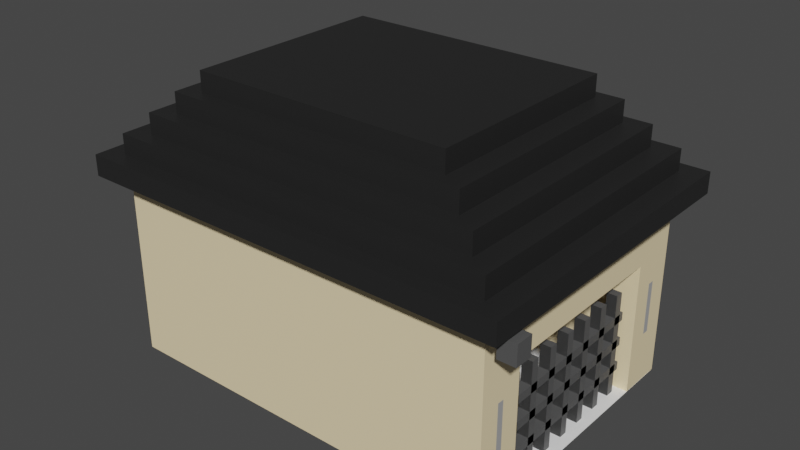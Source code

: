 # Source: TrainStop.blend  (saved by Blender 2.90.8; exported with 4.5.12 LTS)
import bpy
from mathutils import Matrix  # noqa: F401  (used for matrix-valued properties, if any)

bpy.ops.wm.read_factory_settings(use_empty=True)
scene = bpy.context.scene
scene.name = 'Scene'

# ---- collections
col_collection = bpy.data.collections.new('Collection'); scene.collection.children.link(col_collection)

# ---- materials (node trees are filled in below, after node groups)
mat_greyfence = bpy.data.materials.new('GreyFence')
mat_greyfence.use_transparent_shadow = False
mat_white = bpy.data.materials.new('White')
mat_white.use_transparent_shadow = False
mat_wallcolor = bpy.data.materials.new('WallColor')
mat_wallcolor.alpha_threshold = 0.0
mat_wallcolor.use_transparent_shadow = False
mat_wallcolor.line_color = (0.0, 0.0, 0.0, 1.0)
mat_lightgrey = bpy.data.materials.new('LightGrey')
mat_lightgrey.use_transparent_shadow = False
mat_roofblack = bpy.data.materials.new('RoofBlack')
mat_roofblack.use_transparent_shadow = False

# ---- material node trees
mat_greyfence.use_nodes = True; mat_greyfence.node_tree.nodes.clear()
_N = mat_greyfence.node_tree.nodes; _L = mat_greyfence.node_tree.links
n0 = _N.new('ShaderNodeBsdfPrincipled'); n0.name = 'Principled BSDF'; n0.location = (10, 300)
n0.distribution = 'GGX'
n0.subsurface_method = 'BURLEY'
n0.inputs[0].default_value = (0.09084, 0.09084, 0.09084, 1.0)
n0.inputs[3].default_value = 1.45
n0.inputs[27].default_value = (0.0, 0.0, 0.0, 1.0)
n0.inputs[28].default_value = 1.0
n1 = _N.new('ShaderNodeOutputMaterial'); n1.name = 'Material Output'; n1.location = (300, 300)
_L.new(n0.outputs[0], n1.inputs[0])
n1.is_active_output = True
mat_white.use_nodes = True; mat_white.node_tree.nodes.clear()
_N = mat_white.node_tree.nodes; _L = mat_white.node_tree.links
n0 = _N.new('ShaderNodeBsdfPrincipled'); n0.name = 'Principled BSDF'; n0.location = (10, 300)
n0.distribution = 'GGX'
n0.subsurface_method = 'BURLEY'
n0.inputs[0].default_value = (1.0, 1.0, 1.0, 1.0)
n0.inputs[3].default_value = 1.45
n0.inputs[27].default_value = (0.0, 0.0, 0.0, 1.0)
n0.inputs[28].default_value = 1.0
n1 = _N.new('ShaderNodeOutputMaterial'); n1.name = 'Material Output'; n1.location = (300, 300)
_L.new(n0.outputs[0], n1.inputs[0])
n1.is_active_output = True
mat_wallcolor.use_nodes = True; mat_wallcolor.node_tree.nodes.clear()
_N = mat_wallcolor.node_tree.nodes; _L = mat_wallcolor.node_tree.links
n0 = _N.new('ShaderNodeOutputMaterial'); n0.name = 'Material Output'; n0.location = (300, 300)
n1 = _N.new('ShaderNodeBsdfPrincipled'); n1.name = 'Principled BSDF'; n1.location = (10, 300)
n1.distribution = 'GGX'
n1.subsurface_method = 'BURLEY'
n1.inputs[0].default_value = (0.9473, 0.7758, 0.4735, 1.0)
n1.inputs[2].default_value = 0.4
n1.inputs[3].default_value = 1.45
n1.inputs[27].default_value = (0.0, 0.0, 0.0, 1.0)
n1.inputs[28].default_value = 1.0
_L.new(n1.outputs[0], n0.inputs[0])
n0.is_active_output = True
mat_lightgrey.use_nodes = True; mat_lightgrey.node_tree.nodes.clear()
_N = mat_lightgrey.node_tree.nodes; _L = mat_lightgrey.node_tree.links
n0 = _N.new('ShaderNodeBsdfPrincipled'); n0.name = 'Principled BSDF'; n0.location = (10, 300)
n0.distribution = 'GGX'
n0.subsurface_method = 'BURLEY'
n0.inputs[0].default_value = (0.3968, 0.3968, 0.3968, 1.0)
n0.inputs[3].default_value = 1.45
n0.inputs[27].default_value = (0.0, 0.0, 0.0, 1.0)
n0.inputs[28].default_value = 1.0
n1 = _N.new('ShaderNodeOutputMaterial'); n1.name = 'Material Output'; n1.location = (300, 300)
_L.new(n0.outputs[0], n1.inputs[0])
n1.is_active_output = True
mat_roofblack.use_nodes = True; mat_roofblack.node_tree.nodes.clear()
_N = mat_roofblack.node_tree.nodes; _L = mat_roofblack.node_tree.links
n0 = _N.new('ShaderNodeBsdfPrincipled'); n0.name = 'Principled BSDF'; n0.location = (10, 300)
n0.distribution = 'GGX'
n0.subsurface_method = 'BURLEY'
n0.inputs[0].default_value = (0.01739, 0.01739, 0.01739, 1.0)
n0.inputs[3].default_value = 1.45
n0.inputs[27].default_value = (0.0, 0.0, 0.0, 1.0)
n0.inputs[28].default_value = 1.0
n1 = _N.new('ShaderNodeOutputMaterial'); n1.name = 'Material Output'; n1.location = (300, 300)
_L.new(n0.outputs[0], n1.inputs[0])
n1.is_active_output = True

# ---- world
world_world = bpy.data.worlds.new('World'); scene.world = world_world
world_world.use_nodes = True; world_world.node_tree.nodes.clear()
_N = world_world.node_tree.nodes; _L = world_world.node_tree.links
n0 = _N.new('ShaderNodeOutputWorld'); n0.name = 'World Output'; n0.location = (300, 300)
n1 = _N.new('ShaderNodeBackground'); n1.name = 'Background'; n1.location = (10, 300)
n1.inputs[0].default_value = (0.05088, 0.05088, 0.05088, 1.0)
_L.new(n1.outputs[0], n0.inputs[0])
n0.is_active_output = True
world_world.color = (0.05088, 0.05088, 0.05088)
world_world.use_sun_shadow = False
world_world.sun_shadow_jitter_overblur = 0.0

# ---- meshes
me_cube = bpy.data.meshes.new('Cube')
me_cube.from_pydata([(1.0, 1.0, 1.0), (1.0, 1.0, -1.0), (1.0, -1.0, 1.0), (1.0, -1.0, -1.0), (-1.0, 1.0, 1.0), (-1.0, 1.0, -1.0), (-1.0, -1.0, 1.0), (-1.0, -1.0, -1.0), (-1.0, -1.0, -1.0), (1.0, -1.0, -1.0), (-1.0, 1.0, -1.0), (1.0, 1.0, -1.0)], [], [(0, 4, 6, 2), (3, 2, 6, 7), (7, 6, 4, 5), (5, 1, 3, 7), (1, 0, 2, 3), (5, 4, 0, 1), (8, 9, 11, 10)])
_uv = me_cube.uv_layers.new(name='UVMap')
_uv.uv.foreach_set('vector', [0.625, 0.5, 0.875, 0.5, 0.875, 0.75, 0.625, 0.75, 0.375, 0.75, 0.625, 0.75, 0.625, 1.0, 0.375, 1.0, 0.375, 0.0, 0.625, 0.0, 0.625, 0.25, 0.375, 0.25, 0.125, 0.5, 0.375, 0.5, 0.375, 0.75, 0.125, 0.75, 0.375, 0.5, 0.625, 0.5, 0.625, 0.75, 0.375, 0.75, 0.375, 0.25, 0.625, 0.25, 0.625, 0.5, 0.375, 0.5, 0.0, 0.0, 1.0, 0.0, 1.0, 1.0, 0.0, 1.0])
me_cube.materials.append(mat_greyfence)
me_cube.use_remesh_preserve_volume = False
me_cube.use_remesh_preserve_attributes = False
me_cube.use_mirror_vertex_groups = False
me_cube.update()
me_plane = bpy.data.meshes.new('Plane')
me_plane.from_pydata([(-1.055, -1.0, 0.0), (1.0, -1.0, 0.0), (-1.055, 1.0, 0.0), (1.0, 1.0, 0.0)], [], [(0, 1, 3, 2)])
_uv = me_plane.uv_layers.new(name='UVMap')
_uv.uv.foreach_set('vector', [0.0, 0.0, 1.0, 0.0, 1.0, 1.0, 0.0, 1.0])
me_plane.materials.append(mat_white)
me_plane.use_remesh_fix_poles = True
me_plane.use_remesh_preserve_attributes = False
me_plane.use_mirror_vertex_groups = False
me_plane.update()
me_cube_001 = bpy.data.meshes.new('Cube.001')
me_cube_001.from_pydata([(-1.0, -2.6, -1.0), (-1.0, -2.6, 6.0), (-1.0, 1.0, -1.0), (-1.0, 1.0, 6.0), (1.0, -2.6, -1.0), (1.0, -2.6, 6.0), (1.0, 1.0, -1.0), (1.0, 1.0, 6.0), (1.0, 1.0, 5.0), (1.0, 1.0, 4.0), (1.0, 1.0, 3.0), (1.0, 1.0, 2.0), (1.0, 1.0, 1.0), (1.0, 1.0, 0.0), (1.0, -2.086, -1.0), (1.0, -1.571, -1.0), (1.0, -1.057, -1.0), (1.0, -0.5429, -1.0), (1.0, -0.02857, -1.0), (1.0, 0.4857, -1.0), (1.0, 0.4857, 6.0), (1.0, -0.02857, 6.0), (1.0, -0.5429, 6.0), (1.0, -1.057, 6.0), (1.0, -1.571, 6.0), (1.0, -2.086, 6.0), (1.0, -2.6, 5.0), (1.0, -2.6, 4.0), (1.0, -2.6, 3.0), (1.0, -2.6, 2.0), (1.0, -2.6, 1.0), (1.0, -2.6, 0.0), (1.0, 0.4857, 0.0), (1.0, -0.02857, 0.0), (1.0, -0.5429, 0.0), (1.0, -1.057, 0.0), (1.0, -1.571, 0.0), (1.0, -2.086, 0.0), (1.0, 0.4857, 1.0), (1.0, -0.02857, 1.0), (1.0, -0.5429, 1.0), (1.0, -1.057, 1.0), (1.0, -1.571, 1.0), (1.0, -2.086, 1.0), (1.0, 0.4857, 2.0), (1.0, -0.02857, 2.0), (1.0, -0.5429, 2.0), (1.0, -1.057, 2.0), (1.0, -1.571, 2.0), (1.0, -2.086, 2.0), (1.0, 0.4857, 3.0), (1.0, -0.02857, 3.0), (1.0, -0.5429, 3.0), (1.0, -1.057, 3.0), (1.0, -1.571, 3.0), (1.0, -2.086, 3.0), (1.0, 0.4857, 4.0), (1.0, -0.02857, 4.0), (1.0, -0.5429, 4.0), (1.0, -1.057, 4.0), (1.0, -1.571, 4.0), (1.0, -2.086, 4.0), (1.0, 0.4857, 5.0), (1.0, -0.02857, 5.0), (1.0, -0.5429, 5.0), (1.0, -1.057, 5.0), (1.0, -1.571, 5.0), (1.0, -2.086, 5.0)], [], [(0, 1, 3, 2), (2, 3, 7, 8, 9, 10, 11, 12, 13, 6), (67, 25, 5, 26), (4, 31, 30, 29, 28, 27, 26, 5, 1, 0), (2, 6, 19, 18, 17, 16, 15, 14, 4, 0), (7, 3, 1, 5, 25, 24, 23, 22, 21, 20), (14, 37, 31, 4), (37, 43, 30, 31), (43, 49, 29, 30), (49, 55, 28, 29), (55, 61, 27, 28), (61, 67, 26, 27), (6, 13, 32, 19), (19, 32, 33, 18), (18, 33, 34, 17), (17, 34, 35, 16), (16, 35, 36, 15), (15, 36, 37, 14), (13, 12, 38, 32), (32, 38, 39, 33), (33, 39, 40, 34), (34, 40, 41, 35), (35, 41, 42, 36), (36, 42, 43, 37), (12, 11, 44, 38), (38, 44, 45, 39), (39, 45, 46, 40), (40, 46, 47, 41), (41, 47, 48, 42), (42, 48, 49, 43), (11, 10, 50, 44), (44, 50, 51, 45), (45, 51, 52, 46), (46, 52, 53, 47), (47, 53, 54, 48), (48, 54, 55, 49), (10, 9, 56, 50), (50, 56, 57, 51), (51, 57, 58, 52), (52, 58, 59, 53), (53, 59, 60, 54), (54, 60, 61, 55), (9, 8, 62, 56), (56, 62, 63, 57), (57, 63, 64, 58), (58, 64, 65, 59), (59, 65, 66, 60), (60, 66, 67, 61), (8, 7, 20, 62), (62, 20, 21, 63), (63, 21, 22, 64), (64, 22, 23, 65), (65, 23, 24, 66), (66, 24, 25, 67)])
me_cube_001.polygons.foreach_set('material_index', [0, 0, 0, 0, 0, 0, 0, 0, 0, 0, 0, 0, 0, 0, 0, 0, 0, 0, 0, 0, 0, 0, 0, 0, 0, 0, 0, 1, 0, 0, 0, 0, 0, 1, 0, 0, 0, 0, 0, 0, 0, 0, 0, 0, 0, 0, 0, 0, 0, 0, 0, 0, 0, 0])
_uv = me_cube_001.uv_layers.new(name='UVMap')
_uv.uv.foreach_set('vector', [0.375, 0.0, 0.625, 0.0, 0.625, 0.25, 0.375, 0.25, 0.375, 0.25, 0.625, 0.25, 0.625, 0.5, 0.5893, 0.5, 0.5536, 0.5, 0.5179, 0.5, 0.4821, 0.5, 0.4464, 0.5, 0.4107, 0.5, 0.375, 0.5, 0.5893, 0.7143, 0.625, 0.7143, 0.625, 0.75, 0.5893, 0.75, 0.375, 0.75, 0.4107, 0.75, 0.4464, 0.75, 0.4821, 0.75, 0.5179, 0.75, 0.5536, 0.75, 0.5893, 0.75, 0.625, 0.75, 0.625, 1.0, 0.375, 1.0, 0.125, 0.5, 0.375, 0.5, 0.375, 0.5357, 0.375, 0.5714, 0.375, 0.6071, 0.375, 0.6429, 0.375, 0.6786, 0.375, 0.7143, 0.375, 0.75, 0.125, 0.75, 0.625, 0.5, 0.875, 0.5, 0.875, 0.75, 0.625, 0.75, 0.625, 0.7143, 0.625, 0.6786, 0.625, 0.6429, 0.625, 0.6071, 0.625, 0.5714, 0.625, 0.5357, 0.375, 0.7143, 0.4107, 0.7143, 0.4107, 0.75, 0.375, 0.75, 0.4107, 0.7143, 0.4464, 0.7143, 0.4464, 0.75, 0.4107, 0.75, 0.4464, 0.7143, 0.4821, 0.7143, 0.4821, 0.75, 0.4464, 0.75, 0.4821, 0.7143, 0.5179, 0.7143, 0.5179, 0.75, 0.4821, 0.75, 0.5179, 0.7143, 0.5536, 0.7143, 0.5536, 0.75, 0.5179, 0.75, 0.5536, 0.7143, 0.5893, 0.7143, 0.5893, 0.75, 0.5536, 0.75, 0.375, 0.5, 0.4107, 0.5, 0.4107, 0.5357, 0.375, 0.5357, 0.375, 0.5357, 0.4107, 0.5357, 0.4107, 0.5714, 0.375, 0.5714, 0.375, 0.5714, 0.4107, 0.5714, 0.4107, 0.6071, 0.375, 0.6071, 0.375, 0.6071, 0.4107, 0.6071, 0.4107, 0.6429, 0.375, 0.6429, 0.375, 0.6429, 0.4107, 0.6429, 0.4107, 0.6786, 0.375, 0.6786, 0.375, 0.6786, 0.4107, 0.6786, 0.4107, 0.7143, 0.375, 0.7143, 0.4107, 0.5, 0.4464, 0.5, 0.4464, 0.5357, 0.4107, 0.5357, 0.4107, 0.5357, 0.4464, 0.5357, 0.4464, 0.5714, 0.4107, 0.5714, 0.4107, 0.5714, 0.4464, 0.5714, 0.4464, 0.6071, 0.4107, 0.6071, 0.4107, 0.6071, 0.4464, 0.6071, 0.4464, 0.6429, 0.4107, 0.6429, 0.4107, 0.6429, 0.4464, 0.6429, 0.4464, 0.6786, 0.4107, 0.6786, 0.4107, 0.6786, 0.4464, 0.6786, 0.4464, 0.7143, 0.4107, 0.7143, 0.4464, 0.5, 0.4821, 0.5, 0.4821, 0.5357, 0.4464, 0.5357, 0.4464, 0.5357, 0.4821, 0.5357, 0.4821, 0.5714, 0.4464, 0.5714, 0.4464, 0.5714, 0.4821, 0.5714, 0.4821, 0.6071, 0.4464, 0.6071, 0.4464, 0.6071, 0.4821, 0.6071, 0.4821, 0.6429, 0.4464, 0.6429, 0.4464, 0.6429, 0.4821, 0.6429, 0.4821, 0.6786, 0.4464, 0.6786, 0.4464, 0.6786, 0.4821, 0.6786, 0.4821, 0.7143, 0.4464, 0.7143, 0.4821, 0.5, 0.5179, 0.5, 0.5179, 0.5357, 0.4821, 0.5357, 0.4821, 0.5357, 0.5179, 0.5357, 0.5179, 0.5714, 0.4821, 0.5714, 0.4821, 0.5714, 0.5179, 0.5714, 0.5179, 0.6071, 0.4821, 0.6071, 0.4821, 0.6071, 0.5179, 0.6071, 0.5179, 0.6429, 0.4821, 0.6429, 0.4821, 0.6429, 0.5179, 0.6429, 0.5179, 0.6786, 0.4821, 0.6786, 0.4821, 0.6786, 0.5179, 0.6786, 0.5179, 0.7143, 0.4821, 0.7143, 0.5179, 0.5, 0.5536, 0.5, 0.5536, 0.5357, 0.5179, 0.5357, 0.5179, 0.5357, 0.5536, 0.5357, 0.5536, 0.5714, 0.5179, 0.5714, 0.5179, 0.5714, 0.5536, 0.5714, 0.5536, 0.6071, 0.5179, 0.6071, 0.5179, 0.6071, 0.5536, 0.6071, 0.5536, 0.6429, 0.5179, 0.6429, 0.5179, 0.6429, 0.5536, 0.6429, 0.5536, 0.6786, 0.5179, 0.6786, 0.5179, 0.6786, 0.5536, 0.6786, 0.5536, 0.7143, 0.5179, 0.7143, 0.5536, 0.5, 0.5893, 0.5, 0.5893, 0.5357, 0.5536, 0.5357, 0.5536, 0.5357, 0.5893, 0.5357, 0.5893, 0.5714, 0.5536, 0.5714, 0.5536, 0.5714, 0.5893, 0.5714, 0.5893, 0.6071, 0.5536, 0.6071, 0.5536, 0.6071, 0.5893, 0.6071, 0.5893, 0.6429, 0.5536, 0.6429, 0.5536, 0.6429, 0.5893, 0.6429, 0.5893, 0.6786, 0.5536, 0.6786, 0.5536, 0.6786, 0.5893, 0.6786, 0.5893, 0.7143, 0.5536, 0.7143, 0.5893, 0.5, 0.625, 0.5, 0.625, 0.5357, 0.5893, 0.5357, 0.5893, 0.5357, 0.625, 0.5357, 0.625, 0.5714, 0.5893, 0.5714, 0.5893, 0.5714, 0.625, 0.5714, 0.625, 0.6071, 0.5893, 0.6071, 0.5893, 0.6071, 0.625, 0.6071, 0.625, 0.6429, 0.5893, 0.6429, 0.5893, 0.6429, 0.625, 0.6429, 0.625, 0.6786, 0.5893, 0.6786, 0.5893, 0.6786, 0.625, 0.6786, 0.625, 0.7143, 0.5893, 0.7143])
me_cube_001.materials.append(mat_wallcolor)
me_cube_001.materials.append(mat_lightgrey)
me_cube_001.use_remesh_fix_poles = True
me_cube_001.use_remesh_preserve_attributes = False
me_cube_001.use_mirror_vertex_groups = False
me_cube_001.update()
me_cube_002 = bpy.data.meshes.new('Cube.002')
me_cube_002.from_pydata([(-1.0, -1.0, -1.0), (-1.0, -1.0, 6.0), (-1.0, 2.6, -1.0), (-1.0, 2.6, 6.0), (1.0, -1.0, -1.0), (1.0, -1.0, 6.0), (1.0, 2.6, -1.0), (1.0, 2.6, 6.0), (1.0, 2.6, 5.0), (1.0, 2.6, 4.0), (1.0, 2.6, 3.0), (1.0, 2.6, 2.0), (1.0, 2.6, 1.0), (1.0, 2.6, 0.0), (1.0, -0.4857, -1.0), (1.0, 0.02857, -1.0), (1.0, 0.5429, -1.0), (1.0, 1.057, -1.0), (1.0, 1.571, -1.0), (1.0, 2.086, -1.0), (1.0, 2.086, 6.0), (1.0, 1.571, 6.0), (1.0, 1.057, 6.0), (1.0, 0.5429, 6.0), (1.0, 0.02857, 6.0), (1.0, -0.4857, 6.0), (1.0, -1.0, 5.0), (1.0, -1.0, 4.0), (1.0, -1.0, 3.0), (1.0, -1.0, 2.0), (1.0, -1.0, 1.0), (1.0, -1.0, 0.0), (1.0, 2.086, 0.0), (1.0, 1.571, 0.0), (1.0, 1.057, 0.0), (1.0, 0.5429, 0.0), (1.0, 0.02857, 0.0), (1.0, -0.4857, 0.0), (1.0, 2.086, 1.0), (1.0, 1.571, 1.0), (1.0, 1.057, 1.0), (1.0, 0.5429, 1.0), (1.0, 0.02857, 1.0), (1.0, -0.4857, 1.0), (1.0, 2.086, 2.0), (1.0, 1.571, 2.0), (1.0, 1.057, 2.0), (1.0, 0.5429, 2.0), (1.0, 0.02857, 2.0), (1.0, -0.4857, 2.0), (1.0, 2.086, 3.0), (1.0, 1.571, 3.0), (1.0, 1.057, 3.0), (1.0, 0.5429, 3.0), (1.0, 0.02857, 3.0), (1.0, -0.4857, 3.0), (1.0, 2.086, 4.0), (1.0, 1.571, 4.0), (1.0, 1.057, 4.0), (1.0, 0.5429, 4.0), (1.0, 0.02857, 4.0), (1.0, -0.4857, 4.0), (1.0, 2.086, 5.0), (1.0, 1.571, 5.0), (1.0, 1.057, 5.0), (1.0, 0.5429, 5.0), (1.0, 0.02857, 5.0), (1.0, -0.4857, 5.0)], [], [(0, 1, 3, 2), (2, 3, 7, 8, 9, 10, 11, 12, 13, 6), (67, 25, 5, 26), (4, 31, 30, 29, 28, 27, 26, 5, 1, 0), (2, 6, 19, 18, 17, 16, 15, 14, 4, 0), (7, 3, 1, 5, 25, 24, 23, 22, 21, 20), (14, 37, 31, 4), (37, 43, 30, 31), (43, 49, 29, 30), (49, 55, 28, 29), (55, 61, 27, 28), (61, 67, 26, 27), (6, 13, 32, 19), (19, 32, 33, 18), (18, 33, 34, 17), (17, 34, 35, 16), (16, 35, 36, 15), (15, 36, 37, 14), (13, 12, 38, 32), (32, 38, 39, 33), (33, 39, 40, 34), (34, 40, 41, 35), (35, 41, 42, 36), (36, 42, 43, 37), (12, 11, 44, 38), (38, 44, 45, 39), (39, 45, 46, 40), (40, 46, 47, 41), (41, 47, 48, 42), (42, 48, 49, 43), (11, 10, 50, 44), (44, 50, 51, 45), (45, 51, 52, 46), (46, 52, 53, 47), (47, 53, 54, 48), (48, 54, 55, 49), (10, 9, 56, 50), (50, 56, 57, 51), (51, 57, 58, 52), (52, 58, 59, 53), (53, 59, 60, 54), (54, 60, 61, 55), (9, 8, 62, 56), (56, 62, 63, 57), (57, 63, 64, 58), (58, 64, 65, 59), (59, 65, 66, 60), (60, 66, 67, 61), (8, 7, 20, 62), (62, 20, 21, 63), (63, 21, 22, 64), (64, 22, 23, 65), (65, 23, 24, 66), (66, 24, 25, 67)])
me_cube_002.polygons.foreach_set('material_index', [0, 0, 0, 0, 0, 0, 0, 0, 0, 0, 0, 0, 0, 0, 0, 0, 0, 0, 0, 0, 0, 0, 0, 0, 0, 0, 0, 1, 0, 0, 0, 0, 0, 1, 0, 0, 0, 0, 0, 0, 0, 0, 0, 0, 0, 0, 0, 0, 0, 0, 0, 0, 0, 0])
_uv = me_cube_002.uv_layers.new(name='UVMap')
_uv.uv.foreach_set('vector', [0.375, 0.0, 0.625, 0.0, 0.625, 0.25, 0.375, 0.25, 0.375, 0.25, 0.625, 0.25, 0.625, 0.5, 0.5893, 0.5, 0.5536, 0.5, 0.5179, 0.5, 0.4821, 0.5, 0.4464, 0.5, 0.4107, 0.5, 0.375, 0.5, 0.5893, 0.7143, 0.625, 0.7143, 0.625, 0.75, 0.5893, 0.75, 0.375, 0.75, 0.4107, 0.75, 0.4464, 0.75, 0.4821, 0.75, 0.5179, 0.75, 0.5536, 0.75, 0.5893, 0.75, 0.625, 0.75, 0.625, 1.0, 0.375, 1.0, 0.125, 0.5, 0.375, 0.5, 0.375, 0.5357, 0.375, 0.5714, 0.375, 0.6071, 0.375, 0.6429, 0.375, 0.6786, 0.375, 0.7143, 0.375, 0.75, 0.125, 0.75, 0.625, 0.5, 0.875, 0.5, 0.875, 0.75, 0.625, 0.75, 0.625, 0.7143, 0.625, 0.6786, 0.625, 0.6429, 0.625, 0.6071, 0.625, 0.5714, 0.625, 0.5357, 0.375, 0.7143, 0.4107, 0.7143, 0.4107, 0.75, 0.375, 0.75, 0.4107, 0.7143, 0.4464, 0.7143, 0.4464, 0.75, 0.4107, 0.75, 0.4464, 0.7143, 0.4821, 0.7143, 0.4821, 0.75, 0.4464, 0.75, 0.4821, 0.7143, 0.5179, 0.7143, 0.5179, 0.75, 0.4821, 0.75, 0.5179, 0.7143, 0.5536, 0.7143, 0.5536, 0.75, 0.5179, 0.75, 0.5536, 0.7143, 0.5893, 0.7143, 0.5893, 0.75, 0.5536, 0.75, 0.375, 0.5, 0.4107, 0.5, 0.4107, 0.5357, 0.375, 0.5357, 0.375, 0.5357, 0.4107, 0.5357, 0.4107, 0.5714, 0.375, 0.5714, 0.375, 0.5714, 0.4107, 0.5714, 0.4107, 0.6071, 0.375, 0.6071, 0.375, 0.6071, 0.4107, 0.6071, 0.4107, 0.6429, 0.375, 0.6429, 0.375, 0.6429, 0.4107, 0.6429, 0.4107, 0.6786, 0.375, 0.6786, 0.375, 0.6786, 0.4107, 0.6786, 0.4107, 0.7143, 0.375, 0.7143, 0.4107, 0.5, 0.4464, 0.5, 0.4464, 0.5357, 0.4107, 0.5357, 0.4107, 0.5357, 0.4464, 0.5357, 0.4464, 0.5714, 0.4107, 0.5714, 0.4107, 0.5714, 0.4464, 0.5714, 0.4464, 0.6071, 0.4107, 0.6071, 0.4107, 0.6071, 0.4464, 0.6071, 0.4464, 0.6429, 0.4107, 0.6429, 0.4107, 0.6429, 0.4464, 0.6429, 0.4464, 0.6786, 0.4107, 0.6786, 0.4107, 0.6786, 0.4464, 0.6786, 0.4464, 0.7143, 0.4107, 0.7143, 0.4464, 0.5, 0.4821, 0.5, 0.4821, 0.5357, 0.4464, 0.5357, 0.4464, 0.5357, 0.4821, 0.5357, 0.4821, 0.5714, 0.4464, 0.5714, 0.4464, 0.5714, 0.4821, 0.5714, 0.4821, 0.6071, 0.4464, 0.6071, 0.4464, 0.6071, 0.4821, 0.6071, 0.4821, 0.6429, 0.4464, 0.6429, 0.4464, 0.6429, 0.4821, 0.6429, 0.4821, 0.6786, 0.4464, 0.6786, 0.4464, 0.6786, 0.4821, 0.6786, 0.4821, 0.7143, 0.4464, 0.7143, 0.4821, 0.5, 0.5179, 0.5, 0.5179, 0.5357, 0.4821, 0.5357, 0.4821, 0.5357, 0.5179, 0.5357, 0.5179, 0.5714, 0.4821, 0.5714, 0.4821, 0.5714, 0.5179, 0.5714, 0.5179, 0.6071, 0.4821, 0.6071, 0.4821, 0.6071, 0.5179, 0.6071, 0.5179, 0.6429, 0.4821, 0.6429, 0.4821, 0.6429, 0.5179, 0.6429, 0.5179, 0.6786, 0.4821, 0.6786, 0.4821, 0.6786, 0.5179, 0.6786, 0.5179, 0.7143, 0.4821, 0.7143, 0.5179, 0.5, 0.5536, 0.5, 0.5536, 0.5357, 0.5179, 0.5357, 0.5179, 0.5357, 0.5536, 0.5357, 0.5536, 0.5714, 0.5179, 0.5714, 0.5179, 0.5714, 0.5536, 0.5714, 0.5536, 0.6071, 0.5179, 0.6071, 0.5179, 0.6071, 0.5536, 0.6071, 0.5536, 0.6429, 0.5179, 0.6429, 0.5179, 0.6429, 0.5536, 0.6429, 0.5536, 0.6786, 0.5179, 0.6786, 0.5179, 0.6786, 0.5536, 0.6786, 0.5536, 0.7143, 0.5179, 0.7143, 0.5536, 0.5, 0.5893, 0.5, 0.5893, 0.5357, 0.5536, 0.5357, 0.5536, 0.5357, 0.5893, 0.5357, 0.5893, 0.5714, 0.5536, 0.5714, 0.5536, 0.5714, 0.5893, 0.5714, 0.5893, 0.6071, 0.5536, 0.6071, 0.5536, 0.6071, 0.5893, 0.6071, 0.5893, 0.6429, 0.5536, 0.6429, 0.5536, 0.6429, 0.5893, 0.6429, 0.5893, 0.6786, 0.5536, 0.6786, 0.5536, 0.6786, 0.5893, 0.6786, 0.5893, 0.7143, 0.5536, 0.7143, 0.5893, 0.5, 0.625, 0.5, 0.625, 0.5357, 0.5893, 0.5357, 0.5893, 0.5357, 0.625, 0.5357, 0.625, 0.5714, 0.5893, 0.5714, 0.5893, 0.5714, 0.625, 0.5714, 0.625, 0.6071, 0.5893, 0.6071, 0.5893, 0.6071, 0.625, 0.6071, 0.625, 0.6429, 0.5893, 0.6429, 0.5893, 0.6429, 0.625, 0.6429, 0.625, 0.6786, 0.5893, 0.6786, 0.5893, 0.6786, 0.625, 0.6786, 0.625, 0.7143, 0.5893, 0.7143])
me_cube_002.materials.append(mat_wallcolor)
me_cube_002.materials.append(mat_lightgrey)
me_cube_002.use_remesh_fix_poles = True
me_cube_002.use_remesh_preserve_attributes = False
me_cube_002.use_mirror_vertex_groups = False
me_cube_002.update()
me_cube_003 = bpy.data.meshes.new('Cube.003')
me_cube_003.from_pydata([(-1.0, -1.0, -1.0), (-1.0, -1.0, 1.0), (-1.0, 1.0, -1.0), (-1.0, 1.0, 1.0), (1.0, -1.0, -1.0), (1.0, -1.0, 1.0), (1.0, 1.0, -1.0), (1.0, 1.0, 1.0)], [], [(0, 1, 3, 2), (2, 3, 7, 6), (6, 7, 5, 4), (4, 5, 1, 0), (2, 6, 4, 0), (7, 3, 1, 5)])
_uv = me_cube_003.uv_layers.new(name='UVMap')
_uv.uv.foreach_set('vector', [0.375, 0.0, 0.625, 0.0, 0.625, 0.25, 0.375, 0.25, 0.375, 0.25, 0.625, 0.25, 0.625, 0.5, 0.375, 0.5, 0.375, 0.5, 0.625, 0.5, 0.625, 0.75, 0.375, 0.75, 0.375, 0.75, 0.625, 0.75, 0.625, 1.0, 0.375, 1.0, 0.125, 0.5, 0.375, 0.5, 0.375, 0.75, 0.125, 0.75, 0.625, 0.5, 0.875, 0.5, 0.875, 0.75, 0.625, 0.75])
me_cube_003.materials.append(mat_roofblack)
me_cube_003.use_remesh_fix_poles = True
me_cube_003.use_remesh_preserve_attributes = False
me_cube_003.use_mirror_vertex_groups = False
me_cube_003.update()
me_cube_004 = bpy.data.meshes.new('Cube.004')
me_cube_004.from_pydata([(-1.0, -1.0, -1.0), (-1.0, -1.0, 1.0), (-1.0, 1.0, -1.0), (-1.0, 1.0, 1.0), (1.0, -1.0, -1.0), (1.0, -1.0, 1.0), (1.0, 1.0, -1.0), (1.0, 1.0, 1.0)], [], [(0, 1, 3, 2), (2, 3, 7, 6), (6, 7, 5, 4), (4, 5, 1, 0), (2, 6, 4, 0), (7, 3, 1, 5)])
_uv = me_cube_004.uv_layers.new(name='UVMap')
_uv.uv.foreach_set('vector', [0.375, 0.0, 0.625, 0.0, 0.625, 0.25, 0.375, 0.25, 0.375, 0.25, 0.625, 0.25, 0.625, 0.5, 0.375, 0.5, 0.375, 0.5, 0.625, 0.5, 0.625, 0.75, 0.375, 0.75, 0.375, 0.75, 0.625, 0.75, 0.625, 1.0, 0.375, 1.0, 0.125, 0.5, 0.375, 0.5, 0.375, 0.75, 0.125, 0.75, 0.625, 0.5, 0.875, 0.5, 0.875, 0.75, 0.625, 0.75])
me_cube_004.materials.append(mat_roofblack)
me_cube_004.use_remesh_fix_poles = True
me_cube_004.use_remesh_preserve_attributes = False
me_cube_004.use_mirror_vertex_groups = False
me_cube_004.update()
me_cube_005 = bpy.data.meshes.new('Cube.005')
me_cube_005.from_pydata([(-1.0, -1.0, -1.0), (-1.0, -1.0, 1.0), (-1.0, 1.0, -1.0), (-1.0, 1.0, 1.0), (1.0, -1.0, -1.0), (1.0, -1.0, 1.0), (1.0, 1.0, -1.0), (1.0, 1.0, 1.0)], [], [(0, 1, 3, 2), (2, 3, 7, 6), (6, 7, 5, 4), (4, 5, 1, 0), (2, 6, 4, 0), (7, 3, 1, 5)])
_uv = me_cube_005.uv_layers.new(name='UVMap')
_uv.uv.foreach_set('vector', [0.375, 0.0, 0.625, 0.0, 0.625, 0.25, 0.375, 0.25, 0.375, 0.25, 0.625, 0.25, 0.625, 0.5, 0.375, 0.5, 0.375, 0.5, 0.625, 0.5, 0.625, 0.75, 0.375, 0.75, 0.375, 0.75, 0.625, 0.75, 0.625, 1.0, 0.375, 1.0, 0.125, 0.5, 0.375, 0.5, 0.375, 0.75, 0.125, 0.75, 0.625, 0.5, 0.875, 0.5, 0.875, 0.75, 0.625, 0.75])
me_cube_005.materials.append(mat_roofblack)
me_cube_005.use_remesh_fix_poles = True
me_cube_005.use_remesh_preserve_attributes = False
me_cube_005.use_mirror_vertex_groups = False
me_cube_005.update()
me_cube_006 = bpy.data.meshes.new('Cube.006')
me_cube_006.from_pydata([(-1.0, -1.0, -1.0), (-1.0, -1.0, 1.0), (-1.0, 1.0, -1.0), (-1.0, 1.0, 1.0), (1.0, -1.0, -1.0), (1.0, -1.0, 1.0), (1.0, 1.0, -1.0), (1.0, 1.0, 1.0)], [], [(0, 1, 3, 2), (2, 3, 7, 6), (6, 7, 5, 4), (4, 5, 1, 0), (2, 6, 4, 0), (7, 3, 1, 5)])
_uv = me_cube_006.uv_layers.new(name='UVMap')
_uv.uv.foreach_set('vector', [0.375, 0.0, 0.625, 0.0, 0.625, 0.25, 0.375, 0.25, 0.375, 0.25, 0.625, 0.25, 0.625, 0.5, 0.375, 0.5, 0.375, 0.5, 0.625, 0.5, 0.625, 0.75, 0.375, 0.75, 0.375, 0.75, 0.625, 0.75, 0.625, 1.0, 0.375, 1.0, 0.125, 0.5, 0.375, 0.5, 0.375, 0.75, 0.125, 0.75, 0.625, 0.5, 0.875, 0.5, 0.875, 0.75, 0.625, 0.75])
me_cube_006.materials.append(mat_roofblack)
me_cube_006.use_remesh_fix_poles = True
me_cube_006.use_remesh_preserve_attributes = False
me_cube_006.use_mirror_vertex_groups = False
me_cube_006.update()
me_cube_007 = bpy.data.meshes.new('Cube.007')
me_cube_007.from_pydata([(-1.0, -1.0, -1.0), (-1.0, -1.0, 1.0), (-1.0, 1.0, -1.0), (-1.0, 1.0, 1.0), (1.0, -1.0, -1.0), (1.0, -1.0, 1.0), (1.0, 1.0, -1.0), (1.0, 1.0, 1.0)], [], [(0, 1, 3, 2), (2, 3, 7, 6), (6, 7, 5, 4), (4, 5, 1, 0), (2, 6, 4, 0), (7, 3, 1, 5)])
_uv = me_cube_007.uv_layers.new(name='UVMap')
_uv.uv.foreach_set('vector', [0.375, 0.0, 0.625, 0.0, 0.625, 0.25, 0.375, 0.25, 0.375, 0.25, 0.625, 0.25, 0.625, 0.5, 0.375, 0.5, 0.375, 0.5, 0.625, 0.5, 0.625, 0.75, 0.375, 0.75, 0.375, 0.75, 0.625, 0.75, 0.625, 1.0, 0.375, 1.0, 0.125, 0.5, 0.375, 0.5, 0.375, 0.75, 0.125, 0.75, 0.625, 0.5, 0.875, 0.5, 0.875, 0.75, 0.625, 0.75])
me_cube_007.materials.append(mat_roofblack)
me_cube_007.use_remesh_fix_poles = True
me_cube_007.use_remesh_preserve_attributes = False
me_cube_007.use_mirror_vertex_groups = False
me_cube_007.update()
me_cube_008 = bpy.data.meshes.new('Cube.008')
me_cube_008.from_pydata([(-1.0, -1.0, -1.0), (-1.0, -1.0, 6.0), (-1.0, 27.0, -1.0), (-1.0, 27.0, 6.0), (1.0, -1.0, -1.0), (1.0, -1.0, 6.0), (1.0, 27.0, -1.0), (1.0, 27.0, 6.0)], [], [(0, 1, 3, 2), (2, 3, 7, 6), (6, 7, 5, 4), (4, 5, 1, 0), (2, 6, 4, 0), (7, 3, 1, 5)])
_uv = me_cube_008.uv_layers.new(name='UVMap')
_uv.uv.foreach_set('vector', [0.375, 0.0, 0.625, 0.0, 0.625, 0.25, 0.375, 0.25, 0.375, 0.25, 0.625, 0.25, 0.625, 0.5, 0.375, 0.5, 0.375, 0.5, 0.625, 0.5, 0.625, 0.75, 0.375, 0.75, 0.375, 0.75, 0.625, 0.75, 0.625, 1.0, 0.375, 1.0, 0.125, 0.5, 0.375, 0.5, 0.375, 0.75, 0.125, 0.75, 0.625, 0.5, 0.875, 0.5, 0.875, 0.75, 0.625, 0.75])
me_cube_008.materials.append(mat_wallcolor)
me_cube_008.use_remesh_fix_poles = True
me_cube_008.use_remesh_preserve_attributes = False
me_cube_008.use_mirror_vertex_groups = False
me_cube_008.update()
me_cube_009 = bpy.data.meshes.new('Cube.009')
me_cube_009.from_pydata([(-1.0, -1.0, -1.0), (-1.0, -1.0, 6.0), (-1.0, 27.0, -1.0), (-1.0, 27.0, 6.0), (1.0, -1.0, -1.0), (1.0, -1.0, 6.0), (1.0, 27.0, -1.0), (1.0, 27.0, 6.0)], [], [(0, 1, 3, 2), (2, 3, 7, 6), (6, 7, 5, 4), (4, 5, 1, 0), (2, 6, 4, 0), (7, 3, 1, 5)])
_uv = me_cube_009.uv_layers.new(name='UVMap')
_uv.uv.foreach_set('vector', [0.375, 0.0, 0.625, 0.0, 0.625, 0.25, 0.375, 0.25, 0.375, 0.25, 0.625, 0.25, 0.625, 0.5, 0.375, 0.5, 0.375, 0.5, 0.625, 0.5, 0.625, 0.75, 0.375, 0.75, 0.375, 0.75, 0.625, 0.75, 0.625, 1.0, 0.375, 1.0, 0.125, 0.5, 0.375, 0.5, 0.375, 0.75, 0.125, 0.75, 0.625, 0.5, 0.875, 0.5, 0.875, 0.75, 0.625, 0.75])
me_cube_009.materials.append(mat_wallcolor)
me_cube_009.use_remesh_fix_poles = True
me_cube_009.use_remesh_preserve_attributes = False
me_cube_009.use_mirror_vertex_groups = False
me_cube_009.update()
me_cube_010 = bpy.data.meshes.new('Cube.010')
me_cube_010.from_pydata([(-1.0, -1.0, -1.0), (-1.0, -1.0, 1.0), (-1.0, 1.0, -1.0), (-1.0, 1.0, 1.0), (1.0, -1.0, -1.0), (1.0, -1.0, 1.0), (1.0, 1.0, -1.0), (1.0, 1.0, 1.0)], [], [(0, 1, 3, 2), (2, 3, 7, 6), (6, 7, 5, 4), (4, 5, 1, 0), (2, 6, 4, 0), (7, 3, 1, 5)])
_uv = me_cube_010.uv_layers.new(name='UVMap')
_uv.uv.foreach_set('vector', [0.375, 0.0, 0.625, 0.0, 0.625, 0.25, 0.375, 0.25, 0.375, 0.25, 0.625, 0.25, 0.625, 0.5, 0.375, 0.5, 0.375, 0.5, 0.625, 0.5, 0.625, 0.75, 0.375, 0.75, 0.375, 0.75, 0.625, 0.75, 0.625, 1.0, 0.375, 1.0, 0.125, 0.5, 0.375, 0.5, 0.375, 0.75, 0.125, 0.75, 0.625, 0.5, 0.875, 0.5, 0.875, 0.75, 0.625, 0.75])
me_cube_010.materials.append(mat_wallcolor)
me_cube_010.use_remesh_fix_poles = True
me_cube_010.use_remesh_preserve_attributes = False
me_cube_010.use_mirror_vertex_groups = False
me_cube_010.update()
me_cube_011 = bpy.data.meshes.new('Cube.011')
me_cube_011.from_pydata([(-1.0, -1.0, -1.0), (-1.0, -1.0, 1.0), (-1.0, 1.0, -1.0), (-1.0, 1.0, 1.0), (1.0, -1.0, -1.0), (1.0, -1.0, 1.0), (1.0, 1.0, -1.0), (1.0, 1.0, 1.0), (-1.0, 0.5659, -1.0), (-1.0, -0.5659, -1.0), (-1.0, -0.5659, 1.0), (-1.0, 0.5659, 1.0), (1.0, -0.5659, -1.0), (1.0, 0.5659, -1.0), (1.0, 0.5659, 1.0), (1.0, -0.5659, 1.0), (1.0, 1.0, -6.0), (-1.0, 1.0, -6.0), (1.0, 0.5659, -6.0), (-1.0, 0.5659, -6.0), (-1.0, -0.5659, -6.0), (-1.0, -1.0, -6.0), (1.0, -1.0, -6.0), (1.0, -0.5659, -6.0)], [], [(8, 11, 3, 2), (2, 3, 7, 6), (12, 15, 5, 4), (4, 5, 1, 0), (12, 4, 22, 23), (15, 10, 1, 5), (7, 3, 11, 14), (14, 11, 10, 15), (8, 2, 17, 19), (8, 13, 12, 9), (6, 7, 14, 13), (13, 14, 15, 12), (0, 1, 10, 9), (9, 10, 11, 8), (17, 16, 18, 19), (2, 6, 16, 17), (13, 8, 19, 18), (6, 13, 18, 16), (20, 23, 22, 21), (9, 12, 23, 20), (4, 0, 21, 22), (0, 9, 20, 21)])
_uv = me_cube_011.uv_layers.new(name='UVMap')
_uv.uv.foreach_set('vector', [0.375, 0.1667, 0.625, 0.1667, 0.625, 0.25, 0.375, 0.25, 0.375, 0.25, 0.625, 0.25, 0.625, 0.5, 0.375, 0.5, 0.375, 0.6667, 0.625, 0.6667, 0.625, 0.75, 0.375, 0.75, 0.375, 0.75, 0.625, 0.75, 0.625, 1.0, 0.375, 1.0, 0.375, 0.6667, 0.375, 0.75, 0.375, 0.75, 0.375, 0.6667, 0.625, 0.6667, 0.875, 0.6667, 0.875, 0.75, 0.625, 0.75, 0.625, 0.5, 0.875, 0.5, 0.875, 0.5833, 0.625, 0.5833, 0.625, 0.5833, 0.875, 0.5833, 0.875, 0.6667, 0.625, 0.6667, 0.375, 0.1667, 0.375, 0.25, 0.375, 0.25, 0.375, 0.1667, 0.125, 0.5833, 0.375, 0.5833, 0.375, 0.6667, 0.125, 0.6667, 0.375, 0.5, 0.625, 0.5, 0.625, 0.5833, 0.375, 0.5833, 0.375, 0.5833, 0.625, 0.5833, 0.625, 0.6667, 0.375, 0.6667, 0.375, 0.0, 0.625, 0.0, 0.625, 0.08333, 0.375, 0.08333, 0.375, 0.08333, 0.625, 0.08333, 0.625, 0.1667, 0.375, 0.1667, 0.125, 0.5, 0.375, 0.5, 0.375, 0.5833, 0.125, 0.5833, 0.375, 0.25, 0.375, 0.5, 0.375, 0.5, 0.375, 0.25, 0.375, 0.5833, 0.125, 0.5833, 0.125, 0.5833, 0.375, 0.5833, 0.375, 0.5, 0.375, 0.5833, 0.375, 0.5833, 0.375, 0.5, 0.125, 0.6667, 0.375, 0.6667, 0.375, 0.75, 0.125, 0.75, 0.125, 0.6667, 0.375, 0.6667, 0.375, 0.6667, 0.125, 0.6667, 0.375, 0.75, 0.375, 1.0, 0.375, 1.0, 0.375, 0.75, 0.375, 0.0, 0.375, 0.08333, 0.375, 0.08333, 0.375, 0.0])
me_cube_011.materials.append(mat_wallcolor)
me_cube_011.use_remesh_fix_poles = True
me_cube_011.use_remesh_preserve_attributes = False
me_cube_011.use_mirror_vertex_groups = False
me_cube_011.update()
me_cube_012 = bpy.data.meshes.new('Cube.012')
me_cube_012.from_pydata([(1.0, 1.0, 1.0), (1.0, 1.0, -1.0), (1.0, -1.0, 1.0), (1.0, -1.0, -1.0), (-1.0, 1.0, 1.0), (-1.0, 1.0, -1.0), (-1.0, -1.0, 1.0), (-1.0, -1.0, -1.0), (-1.0, -1.0, -1.0), (1.0, -1.0, -1.0), (-1.0, 1.0, -1.0), (1.0, 1.0, -1.0)], [], [(0, 4, 6, 2), (3, 2, 6, 7), (7, 6, 4, 5), (5, 1, 3, 7), (1, 0, 2, 3), (5, 4, 0, 1), (8, 9, 11, 10)])
_uv = me_cube_012.uv_layers.new(name='UVMap')
_uv.uv.foreach_set('vector', [0.625, 0.5, 0.875, 0.5, 0.875, 0.75, 0.625, 0.75, 0.375, 0.75, 0.625, 0.75, 0.625, 1.0, 0.375, 1.0, 0.375, 0.0, 0.625, 0.0, 0.625, 0.25, 0.375, 0.25, 0.125, 0.5, 0.375, 0.5, 0.375, 0.75, 0.125, 0.75, 0.375, 0.5, 0.625, 0.5, 0.625, 0.75, 0.375, 0.75, 0.375, 0.25, 0.625, 0.25, 0.625, 0.5, 0.375, 0.5, 0.0, 0.0, 1.0, 0.0, 1.0, 1.0, 0.0, 1.0])
me_cube_012.materials.append(mat_greyfence)
me_cube_012.use_remesh_preserve_volume = False
me_cube_012.use_remesh_preserve_attributes = False
me_cube_012.use_mirror_vertex_groups = False
me_cube_012.update()
me_cube_013 = bpy.data.meshes.new('Cube.013')
me_cube_013.from_pydata([(1.0, 1.0, 1.0), (1.0, 1.0, -1.0), (1.0, -1.0, 1.0), (1.0, -1.0, -1.0), (-1.0, 1.0, 1.0), (-1.0, 1.0, -1.0), (-1.0, -1.0, 1.0), (-1.0, -1.0, -1.0), (-1.0, -1.0, -1.0), (1.0, -1.0, -1.0), (-1.0, 1.0, -1.0), (1.0, 1.0, -1.0)], [], [(0, 4, 6, 2), (3, 2, 6, 7), (7, 6, 4, 5), (5, 1, 3, 7), (1, 0, 2, 3), (5, 4, 0, 1), (8, 9, 11, 10)])
_uv = me_cube_013.uv_layers.new(name='UVMap')
_uv.uv.foreach_set('vector', [0.625, 0.5, 0.875, 0.5, 0.875, 0.75, 0.625, 0.75, 0.375, 0.75, 0.625, 0.75, 0.625, 1.0, 0.375, 1.0, 0.375, 0.0, 0.625, 0.0, 0.625, 0.25, 0.375, 0.25, 0.125, 0.5, 0.375, 0.5, 0.375, 0.75, 0.125, 0.75, 0.375, 0.5, 0.625, 0.5, 0.625, 0.75, 0.375, 0.75, 0.375, 0.25, 0.625, 0.25, 0.625, 0.5, 0.375, 0.5, 0.0, 0.0, 1.0, 0.0, 1.0, 1.0, 0.0, 1.0])
me_cube_013.materials.append(mat_greyfence)
me_cube_013.use_remesh_preserve_volume = False
me_cube_013.use_remesh_preserve_attributes = False
me_cube_013.use_mirror_vertex_groups = False
me_cube_013.update()
me_cube_014 = bpy.data.meshes.new('Cube.014')
me_cube_014.from_pydata([(1.0, 1.0, 1.0), (1.0, 1.0, -1.0), (1.0, -1.0, 1.0), (1.0, -1.0, -1.0), (-1.0, 1.0, 1.0), (-1.0, 1.0, -1.0), (-1.0, -1.0, 1.0), (-1.0, -1.0, -1.0), (-1.0, -1.0, -1.0), (1.0, -1.0, -1.0), (-1.0, 1.0, -1.0), (1.0, 1.0, -1.0)], [], [(0, 4, 6, 2), (3, 2, 6, 7), (7, 6, 4, 5), (5, 1, 3, 7), (1, 0, 2, 3), (5, 4, 0, 1), (8, 9, 11, 10)])
_uv = me_cube_014.uv_layers.new(name='UVMap')
_uv.uv.foreach_set('vector', [0.625, 0.5, 0.875, 0.5, 0.875, 0.75, 0.625, 0.75, 0.375, 0.75, 0.625, 0.75, 0.625, 1.0, 0.375, 1.0, 0.375, 0.0, 0.625, 0.0, 0.625, 0.25, 0.375, 0.25, 0.125, 0.5, 0.375, 0.5, 0.375, 0.75, 0.125, 0.75, 0.375, 0.5, 0.625, 0.5, 0.625, 0.75, 0.375, 0.75, 0.375, 0.25, 0.625, 0.25, 0.625, 0.5, 0.375, 0.5, 0.0, 0.0, 1.0, 0.0, 1.0, 1.0, 0.0, 1.0])
me_cube_014.materials.append(mat_greyfence)
me_cube_014.use_remesh_preserve_volume = False
me_cube_014.use_remesh_preserve_attributes = False
me_cube_014.use_mirror_vertex_groups = False
me_cube_014.update()
me_cube_015 = bpy.data.meshes.new('Cube.015')
me_cube_015.from_pydata([(1.0, 1.0, 1.0), (1.0, 1.0, -1.0), (1.0, -1.0, 1.0), (1.0, -1.0, -1.0), (-1.0, 1.0, 1.0), (-1.0, 1.0, -1.0), (-1.0, -1.0, 1.0), (-1.0, -1.0, -1.0), (-1.0, -1.0, -1.0), (1.0, -1.0, -1.0), (-1.0, 1.0, -1.0), (1.0, 1.0, -1.0)], [], [(0, 4, 6, 2), (3, 2, 6, 7), (7, 6, 4, 5), (5, 1, 3, 7), (1, 0, 2, 3), (5, 4, 0, 1), (8, 9, 11, 10)])
_uv = me_cube_015.uv_layers.new(name='UVMap')
_uv.uv.foreach_set('vector', [0.625, 0.5, 0.875, 0.5, 0.875, 0.75, 0.625, 0.75, 0.375, 0.75, 0.625, 0.75, 0.625, 1.0, 0.375, 1.0, 0.375, 0.0, 0.625, 0.0, 0.625, 0.25, 0.375, 0.25, 0.125, 0.5, 0.375, 0.5, 0.375, 0.75, 0.125, 0.75, 0.375, 0.5, 0.625, 0.5, 0.625, 0.75, 0.375, 0.75, 0.375, 0.25, 0.625, 0.25, 0.625, 0.5, 0.375, 0.5, 0.0, 0.0, 1.0, 0.0, 1.0, 1.0, 0.0, 1.0])
me_cube_015.materials.append(mat_greyfence)
me_cube_015.use_remesh_preserve_volume = False
me_cube_015.use_remesh_preserve_attributes = False
me_cube_015.use_mirror_vertex_groups = False
me_cube_015.update()
me_cube_016 = bpy.data.meshes.new('Cube.016')
me_cube_016.from_pydata([(1.0, 1.0, 1.0), (1.0, 1.0, -1.0), (1.0, -1.0, 1.0), (1.0, -1.0, -1.0), (-1.0, 1.0, 1.0), (-1.0, 1.0, -1.0), (-1.0, -1.0, 1.0), (-1.0, -1.0, -1.0), (-1.0, -1.0, -1.0), (1.0, -1.0, -1.0), (-1.0, 1.0, -1.0), (1.0, 1.0, -1.0)], [], [(0, 4, 6, 2), (3, 2, 6, 7), (7, 6, 4, 5), (5, 1, 3, 7), (1, 0, 2, 3), (5, 4, 0, 1), (8, 9, 11, 10)])
_uv = me_cube_016.uv_layers.new(name='UVMap')
_uv.uv.foreach_set('vector', [0.625, 0.5, 0.875, 0.5, 0.875, 0.75, 0.625, 0.75, 0.375, 0.75, 0.625, 0.75, 0.625, 1.0, 0.375, 1.0, 0.375, 0.0, 0.625, 0.0, 0.625, 0.25, 0.375, 0.25, 0.125, 0.5, 0.375, 0.5, 0.375, 0.75, 0.125, 0.75, 0.375, 0.5, 0.625, 0.5, 0.625, 0.75, 0.375, 0.75, 0.375, 0.25, 0.625, 0.25, 0.625, 0.5, 0.375, 0.5, 0.0, 0.0, 1.0, 0.0, 1.0, 1.0, 0.0, 1.0])
me_cube_016.materials.append(mat_greyfence)
me_cube_016.use_remesh_preserve_volume = False
me_cube_016.use_remesh_preserve_attributes = False
me_cube_016.use_mirror_vertex_groups = False
me_cube_016.update()
me_cube_017 = bpy.data.meshes.new('Cube.017')
me_cube_017.from_pydata([(1.0, 1.0, 1.0), (1.0, 1.0, -1.0), (1.0, -1.0, 1.0), (1.0, -1.0, -1.0), (-1.0, 1.0, 1.0), (-1.0, 1.0, -1.0), (-1.0, -1.0, 1.0), (-1.0, -1.0, -1.0), (-1.0, -1.0, -1.0), (1.0, -1.0, -1.0), (-1.0, 1.0, -1.0), (1.0, 1.0, -1.0)], [], [(0, 4, 6, 2), (3, 2, 6, 7), (7, 6, 4, 5), (5, 1, 3, 7), (1, 0, 2, 3), (5, 4, 0, 1), (8, 9, 11, 10)])
_uv = me_cube_017.uv_layers.new(name='UVMap')
_uv.uv.foreach_set('vector', [0.625, 0.5, 0.875, 0.5, 0.875, 0.75, 0.625, 0.75, 0.375, 0.75, 0.625, 0.75, 0.625, 1.0, 0.375, 1.0, 0.375, 0.0, 0.625, 0.0, 0.625, 0.25, 0.375, 0.25, 0.125, 0.5, 0.375, 0.5, 0.375, 0.75, 0.125, 0.75, 0.375, 0.5, 0.625, 0.5, 0.625, 0.75, 0.375, 0.75, 0.375, 0.25, 0.625, 0.25, 0.625, 0.5, 0.375, 0.5, 0.0, 0.0, 1.0, 0.0, 1.0, 1.0, 0.0, 1.0])
me_cube_017.materials.append(mat_greyfence)
me_cube_017.use_remesh_preserve_volume = False
me_cube_017.use_remesh_preserve_attributes = False
me_cube_017.use_mirror_vertex_groups = False
me_cube_017.update()
me_cube_018 = bpy.data.meshes.new('Cube.018')
me_cube_018.from_pydata([(1.0, 1.0, 1.0), (1.0, 1.0, -1.0), (1.0, -1.0, 1.0), (1.0, -1.0, -1.0), (-1.0, 1.0, 1.0), (-1.0, 1.0, -1.0), (-1.0, -1.0, 1.0), (-1.0, -1.0, -1.0), (-1.0, -1.0, -1.0), (1.0, -1.0, -1.0), (-1.0, 1.0, -1.0), (1.0, 1.0, -1.0)], [], [(0, 4, 6, 2), (3, 2, 6, 7), (7, 6, 4, 5), (5, 1, 3, 7), (1, 0, 2, 3), (5, 4, 0, 1), (8, 9, 11, 10)])
_uv = me_cube_018.uv_layers.new(name='UVMap')
_uv.uv.foreach_set('vector', [0.625, 0.5, 0.875, 0.5, 0.875, 0.75, 0.625, 0.75, 0.375, 0.75, 0.625, 0.75, 0.625, 1.0, 0.375, 1.0, 0.375, 0.0, 0.625, 0.0, 0.625, 0.25, 0.375, 0.25, 0.125, 0.5, 0.375, 0.5, 0.375, 0.75, 0.125, 0.75, 0.375, 0.5, 0.625, 0.5, 0.625, 0.75, 0.375, 0.75, 0.375, 0.25, 0.625, 0.25, 0.625, 0.5, 0.375, 0.5, 0.0, 0.0, 1.0, 0.0, 1.0, 1.0, 0.0, 1.0])
me_cube_018.materials.append(mat_greyfence)
me_cube_018.use_remesh_preserve_volume = False
me_cube_018.use_remesh_preserve_attributes = False
me_cube_018.use_mirror_vertex_groups = False
me_cube_018.update()
me_cube_019 = bpy.data.meshes.new('Cube.019')
me_cube_019.from_pydata([(1.0, 1.0, 1.0), (1.0, 1.0, -1.0), (1.0, -1.0, 1.0), (1.0, -1.0, -1.0), (-1.0, 1.0, 1.0), (-1.0, 1.0, -1.0), (-1.0, -1.0, 1.0), (-1.0, -1.0, -1.0), (-1.0, -1.0, -1.0), (1.0, -1.0, -1.0), (-1.0, 1.0, -1.0), (1.0, 1.0, -1.0)], [], [(0, 4, 6, 2), (3, 2, 6, 7), (7, 6, 4, 5), (5, 1, 3, 7), (1, 0, 2, 3), (5, 4, 0, 1), (8, 9, 11, 10)])
_uv = me_cube_019.uv_layers.new(name='UVMap')
_uv.uv.foreach_set('vector', [0.625, 0.5, 0.875, 0.5, 0.875, 0.75, 0.625, 0.75, 0.375, 0.75, 0.625, 0.75, 0.625, 1.0, 0.375, 1.0, 0.375, 0.0, 0.625, 0.0, 0.625, 0.25, 0.375, 0.25, 0.125, 0.5, 0.375, 0.5, 0.375, 0.75, 0.125, 0.75, 0.375, 0.5, 0.625, 0.5, 0.625, 0.75, 0.375, 0.75, 0.375, 0.25, 0.625, 0.25, 0.625, 0.5, 0.375, 0.5, 0.0, 0.0, 1.0, 0.0, 1.0, 1.0, 0.0, 1.0])
me_cube_019.materials.append(mat_greyfence)
me_cube_019.use_remesh_preserve_volume = False
me_cube_019.use_remesh_preserve_attributes = False
me_cube_019.use_mirror_vertex_groups = False
me_cube_019.update()
me_cube_020 = bpy.data.meshes.new('Cube.020')
me_cube_020.from_pydata([(1.0, 1.0, 1.0), (1.0, 1.0, -1.0), (1.0, -1.0, 1.0), (1.0, -1.0, -1.0), (-1.0, 1.0, 1.0), (-1.0, 1.0, -1.0), (-1.0, -1.0, 1.0), (-1.0, -1.0, -1.0), (-1.0, -1.0, -1.0), (1.0, -1.0, -1.0), (-1.0, 1.0, -1.0), (1.0, 1.0, -1.0)], [], [(0, 4, 6, 2), (3, 2, 6, 7), (7, 6, 4, 5), (5, 1, 3, 7), (1, 0, 2, 3), (5, 4, 0, 1), (8, 9, 11, 10)])
_uv = me_cube_020.uv_layers.new(name='UVMap')
_uv.uv.foreach_set('vector', [0.625, 0.5, 0.875, 0.5, 0.875, 0.75, 0.625, 0.75, 0.375, 0.75, 0.625, 0.75, 0.625, 1.0, 0.375, 1.0, 0.375, 0.0, 0.625, 0.0, 0.625, 0.25, 0.375, 0.25, 0.125, 0.5, 0.375, 0.5, 0.375, 0.75, 0.125, 0.75, 0.375, 0.5, 0.625, 0.5, 0.625, 0.75, 0.375, 0.75, 0.375, 0.25, 0.625, 0.25, 0.625, 0.5, 0.375, 0.5, 0.0, 0.0, 1.0, 0.0, 1.0, 1.0, 0.0, 1.0])
me_cube_020.materials.append(mat_greyfence)
me_cube_020.use_remesh_preserve_volume = False
me_cube_020.use_remesh_preserve_attributes = False
me_cube_020.use_mirror_vertex_groups = False
me_cube_020.update()
me_cube_021 = bpy.data.meshes.new('Cube.021')
me_cube_021.from_pydata([(-1.0, -1.0, -1.0), (-1.0, -1.0, 1.0), (-1.0, 1.0, -1.0), (-1.0, 1.0, 1.0), (1.0, -1.0, -1.0), (1.0, -1.0, 1.0), (1.0, 1.0, -1.0), (1.0, 1.0, 1.0)], [], [(0, 1, 3, 2), (2, 3, 7, 6), (6, 7, 5, 4), (4, 5, 1, 0), (2, 6, 4, 0), (7, 3, 1, 5)])
_uv = me_cube_021.uv_layers.new(name='UVMap')
_uv.uv.foreach_set('vector', [0.375, 0.0, 0.625, 0.0, 0.625, 0.25, 0.375, 0.25, 0.375, 0.25, 0.625, 0.25, 0.625, 0.5, 0.375, 0.5, 0.375, 0.5, 0.625, 0.5, 0.625, 0.75, 0.375, 0.75, 0.375, 0.75, 0.625, 0.75, 0.625, 1.0, 0.375, 1.0, 0.125, 0.5, 0.375, 0.5, 0.375, 0.75, 0.125, 0.75, 0.625, 0.5, 0.875, 0.5, 0.875, 0.75, 0.625, 0.75])
me_cube_021.use_remesh_fix_poles = True
me_cube_021.use_remesh_preserve_attributes = False
me_cube_021.use_mirror_vertex_groups = False
me_cube_021.update()
me_cube_022 = bpy.data.meshes.new('Cube.022')
me_cube_022.from_pydata([(-1.0, -1.0, -1.0), (-1.0, -1.0, 1.0), (-1.0, 1.0, -1.0), (-1.0, 1.0, 1.0), (1.0, -1.0, -1.0), (1.0, -1.0, 1.0), (1.0, 1.0, -1.0), (1.0, 1.0, 1.0)], [], [(0, 1, 3, 2), (2, 3, 7, 6), (6, 7, 5, 4), (4, 5, 1, 0), (2, 6, 4, 0), (7, 3, 1, 5)])
_uv = me_cube_022.uv_layers.new(name='UVMap')
_uv.uv.foreach_set('vector', [0.375, 0.0, 0.625, 0.0, 0.625, 0.25, 0.375, 0.25, 0.375, 0.25, 0.625, 0.25, 0.625, 0.5, 0.375, 0.5, 0.375, 0.5, 0.625, 0.5, 0.625, 0.75, 0.375, 0.75, 0.375, 0.75, 0.625, 0.75, 0.625, 1.0, 0.375, 1.0, 0.125, 0.5, 0.375, 0.5, 0.375, 0.75, 0.125, 0.75, 0.625, 0.5, 0.875, 0.5, 0.875, 0.75, 0.625, 0.75])
me_cube_022.materials.append(mat_greyfence)
me_cube_022.use_remesh_fix_poles = True
me_cube_022.use_remesh_preserve_attributes = False
me_cube_022.use_mirror_vertex_groups = False
me_cube_022.update()

# ---- objects
ob_fence10 = bpy.data.objects.new('Fence10', me_cube)
ob_ground = bpy.data.objects.new('Ground', me_plane)
ob_wall1 = bpy.data.objects.new('Wall1', me_cube_001)
ob_wall2 = bpy.data.objects.new('Wall2', me_cube_002)
ob_roof1 = bpy.data.objects.new('Roof1', me_cube_003)
ob_roof2 = bpy.data.objects.new('Roof2', me_cube_004)
ob_roof3 = bpy.data.objects.new('Roof3', me_cube_005)
ob_roof4 = bpy.data.objects.new('Roof4', me_cube_006)
ob_roof5 = bpy.data.objects.new('Roof5', me_cube_007)
ob_wall3 = bpy.data.objects.new('Wall3', me_cube_008)
ob_wall4 = bpy.data.objects.new('Wall4', me_cube_009)
ob_wall5 = bpy.data.objects.new('Wall5', me_cube_010)
ob_wall6 = bpy.data.objects.new('Wall6', me_cube_011)
ob_fence1 = bpy.data.objects.new('Fence1', me_cube_012)
ob_fence2 = bpy.data.objects.new('Fence2', me_cube_013)
ob_fence3 = bpy.data.objects.new('Fence3', me_cube_014)
ob_fence4 = bpy.data.objects.new('Fence4', me_cube_015)
ob_fence5 = bpy.data.objects.new('Fence5', me_cube_016)
ob_fence6 = bpy.data.objects.new('Fence6', me_cube_017)
ob_fence7 = bpy.data.objects.new('Fence7', me_cube_018)
ob_fence8 = bpy.data.objects.new('Fence8', me_cube_019)
ob_fence9 = bpy.data.objects.new('Fence9', me_cube_020)
ob_speaker1 = bpy.data.objects.new('Speaker1', me_cube_021)
ob_speaker2 = bpy.data.objects.new('Speaker2', me_cube_022)
ob_logosncf = bpy.data.objects.new('LogoSNCF', None)

# ---- transforms, parenting, visibility, modifiers, constraints
ob_fence10.parent = ob_ground
ob_fence10.matrix_parent_inverse = Matrix(((0.137, -0.0, 0.0, 1.205), (-0.0, 0.1923, -0.0, 0.0), (0.0, -0.0, 1.0, 0.0001), (-0.0, 0.0, -0.0, 1.0)))
ob_fence10.location = (-2.1, 0.0, 2.0)
ob_fence10.scale = (0.2, 3.36, 0.16)
ob_fence10.lock_rotations_4d = False
ob_fence10.empty_display_type = 'ARROWS'
ob_fence10.lineart.crease_threshold = 0.0
ob_ground.location = (-8.8, 0.0, -0.0001)
ob_ground.scale = (7.3, 5.2, 1.0)
ob_ground.lineart.crease_threshold = 0.0
ob_wall1.parent = ob_ground
ob_wall1.matrix_parent_inverse = Matrix(((0.137, -0.0, 0.0, 1.205), (-0.0, 0.1923, -0.0, 0.0), (0.0, -0.0, 1.0, 0.0001), (-0.0, 0.0, -0.0, 1.0)))
ob_wall1.location = (-2.0, -4.0, 1.0)
ob_wall1.scale = (0.5, 0.5, 1.0)
ob_wall1.lineart.crease_threshold = 0.0
ob_wall2.parent = ob_ground
ob_wall2.matrix_parent_inverse = Matrix(((0.137, -0.0, 0.0, 1.205), (-0.0, 0.1923, -0.0, 0.0), (0.0, -0.0, 1.0, 0.0001), (-0.0, 0.0, -0.0, 1.0)))
ob_wall2.location = (-2.0, 4.0, 1.0)
ob_wall2.scale = (0.5, 0.5, 1.0)
ob_wall2.lineart.crease_threshold = 0.0
ob_roof1.parent = ob_ground
ob_roof1.matrix_parent_inverse = Matrix(((0.137, -0.0, 0.0, 1.205), (-0.0, 0.1923, -0.0, 0.0), (0.0, -0.0, 1.0, 0.0001), (-0.0, 0.0, -0.0, 1.0)))
ob_roof1.location = (-9.0, 0.0, 7.4)
ob_roof1.scale = (8.36, 6.05, 0.4)
ob_roof1.lineart.crease_threshold = 0.0
ob_roof2.parent = ob_ground
ob_roof2.matrix_parent_inverse = Matrix(((0.137, -0.0, 0.0, 1.205), (-0.0, 0.1923, -0.0, 0.0), (0.0, -0.0, 1.0, 0.0001), (-0.0, 0.0, -0.0, 1.0)))
ob_roof2.location = (-9.0, 0.0, 8.2)
ob_roof2.scale = (7.524, 5.445, 0.4)
ob_roof2.lineart.crease_threshold = 0.0
ob_roof3.parent = ob_ground
ob_roof3.matrix_parent_inverse = Matrix(((0.137, -0.0, 0.0, 1.205), (-0.0, 0.1923, -0.0, 0.0), (0.0, -0.0, 1.0, 0.0001), (-0.0, 0.0, -0.0, 1.0)))
ob_roof3.location = (-9.0, 0.0, 9.0)
ob_roof3.scale = (6.688, 4.9, 0.4)
ob_roof3.lineart.crease_threshold = 0.0
ob_roof4.parent = ob_ground
ob_roof4.matrix_parent_inverse = Matrix(((0.137, -0.0, 0.0, 1.205), (-0.0, 0.1923, -0.0, 0.0), (0.0, -0.0, 1.0, 0.0001), (-0.0, 0.0, -0.0, 1.0)))
ob_roof4.location = (-9.0, 0.0, 9.8)
ob_roof4.scale = (5.852, 4.41, 0.4)
ob_roof4.lineart.crease_threshold = 0.0
ob_roof5.parent = ob_ground
ob_roof5.matrix_parent_inverse = Matrix(((0.137, -0.0, 0.0, 1.205), (-0.0, 0.1923, -0.0, 0.0), (0.0, -0.0, 1.0, 0.0001), (-0.0, 0.0, -0.0, 1.0)))
ob_roof5.location = (-9.0, 0.0, 10.6)
ob_roof5.scale = (5.016, 3.969, 0.4)
ob_roof5.lineart.crease_threshold = 0.0
ob_wall3.parent = ob_ground
ob_wall3.matrix_parent_inverse = Matrix(((0.137, -0.0, 0.0, 1.205), (-0.0, 0.1923, -0.0, 0.0), (0.0, -0.0, 1.0, 0.0001), (-0.0, 0.0, -0.0, 1.0)))
ob_wall3.location = (-3.0, 4.8, 1.0)
ob_wall3.rotation_euler = (0.0, -0.0, 1.571)
ob_wall3.scale = (0.5, 0.5, 1.0)
ob_wall3.lineart.crease_threshold = 0.0
ob_wall4.parent = ob_ground
ob_wall4.matrix_parent_inverse = Matrix(((0.137, -0.0, 0.0, 1.205), (-0.0, 0.1923, -0.0, 0.0), (0.0, -0.0, 1.0, 0.0001), (-0.0, 0.0, -0.0, 1.0)))
ob_wall4.location = (-3.0, -4.8, 1.0)
ob_wall4.rotation_euler = (0.0, -0.0, 1.571)
ob_wall4.scale = (0.5, 0.5, 1.0)
ob_wall4.lineart.crease_threshold = 0.0
ob_wall5.parent = ob_ground
ob_wall5.matrix_parent_inverse = Matrix(((0.137, -0.0, 0.0, 1.205), (-0.0, 0.1923, -0.0, 0.0), (0.0, -0.0, 1.0, 0.0001), (-0.0, 0.0, -0.0, 1.0)))
ob_wall5.location = (-2.5, 0.0, 6.0)
ob_wall5.scale = (1.0, 3.5, 1.0)
ob_wall5.lineart.crease_threshold = 0.0
ob_wall6.parent = ob_ground
ob_wall6.matrix_parent_inverse = Matrix(((0.137, -0.0, 0.0, 1.205), (-0.0, 0.1923, -0.0, 0.0), (0.0, -0.0, 1.0, 0.0001), (-0.0, 0.0, -0.0, 1.0)))
ob_wall6.location = (-15.5, 0.0, 6.0)
ob_wall6.scale = (1.0, 4.3, 1.0)
ob_wall6.lineart.crease_threshold = 0.0
ob_fence1.parent = ob_ground
ob_fence1.matrix_parent_inverse = Matrix(((0.137, -0.0, 0.0, 1.205), (-0.0, 0.1923, -0.0, 0.0), (0.0, -0.0, 1.0, 0.0001), (-0.0, 0.0, -0.0, 1.0)))
ob_fence1.location = (-2.1, 0.0, 1.0)
ob_fence1.scale = (0.2, 3.36, 0.16)
ob_fence1.lock_rotations_4d = False
ob_fence1.empty_display_type = 'ARROWS'
ob_fence1.lineart.crease_threshold = 0.0
ob_fence2.parent = ob_ground
ob_fence2.matrix_parent_inverse = Matrix(((0.137, -0.0, 0.0, 1.205), (-0.0, 0.1923, -0.0, 0.0), (0.0, -0.0, 1.0, 0.0001), (-0.0, 0.0, -0.0, 1.0)))
ob_fence2.location = (-2.1, 0.0, 3.0)
ob_fence2.scale = (0.2, 3.36, 0.16)
ob_fence2.lock_rotations_4d = False
ob_fence2.empty_display_type = 'ARROWS'
ob_fence2.lineart.crease_threshold = 0.0
ob_fence3.parent = ob_ground
ob_fence3.matrix_parent_inverse = Matrix(((0.137, -0.0, 0.0, 1.205), (-0.0, 0.1923, -0.0, 0.0), (0.0, -0.0, 1.0, 0.0001), (-0.0, 0.0, -0.0, 1.0)))
ob_fence3.location = (-2.1, -2.0, 2.0)
ob_fence3.rotation_euler = (-1.571, -0.0, 0.0)
ob_fence3.scale = (0.2, 2.016, 0.16)
ob_fence3.lock_rotations_4d = False
ob_fence3.empty_display_type = 'ARROWS'
ob_fence3.lineart.crease_threshold = 0.0
ob_fence4.parent = ob_ground
ob_fence4.matrix_parent_inverse = Matrix(((0.137, -0.0, 0.0, 1.205), (-0.0, 0.1923, -0.0, 0.0), (0.0, -0.0, 1.0, 0.0001), (-0.0, 0.0, -0.0, 1.0)))
ob_fence4.location = (-2.1, -1.0, 2.0)
ob_fence4.rotation_euler = (-1.571, -0.0, 0.0)
ob_fence4.scale = (0.2, 2.016, 0.16)
ob_fence4.lock_rotations_4d = False
ob_fence4.empty_display_type = 'ARROWS'
ob_fence4.lineart.crease_threshold = 0.0
ob_fence5.parent = ob_ground
ob_fence5.matrix_parent_inverse = Matrix(((0.137, -0.0, 0.0, 1.205), (-0.0, 0.1923, -0.0, 0.0), (0.0, -0.0, 1.0, 0.0001), (-0.0, 0.0, -0.0, 1.0)))
ob_fence5.location = (-2.1, 1.0, 2.0)
ob_fence5.rotation_euler = (-1.571, -0.0, 0.0)
ob_fence5.scale = (0.2, 2.016, 0.16)
ob_fence5.lock_rotations_4d = False
ob_fence5.empty_display_type = 'ARROWS'
ob_fence5.lineart.crease_threshold = 0.0
ob_fence6.parent = ob_ground
ob_fence6.matrix_parent_inverse = Matrix(((0.137, -0.0, 0.0, 1.205), (-0.0, 0.1923, -0.0, 0.0), (0.0, -0.0, 1.0, 0.0001), (-0.0, 0.0, -0.0, 1.0)))
ob_fence6.location = (-2.1, 2.0, 2.0)
ob_fence6.rotation_euler = (-1.571, -0.0, 0.0)
ob_fence6.scale = (0.2, 2.016, 0.16)
ob_fence6.lock_rotations_4d = False
ob_fence6.empty_display_type = 'ARROWS'
ob_fence6.lineart.crease_threshold = 0.0
ob_fence7.parent = ob_ground
ob_fence7.matrix_parent_inverse = Matrix(((0.137, -0.0, 0.0, 1.205), (-0.0, 0.1923, -0.0, 0.0), (0.0, -0.0, 1.0, 0.0001), (-0.0, 0.0, -0.0, 1.0)))
ob_fence7.location = (-2.1, 5.96e-08, 2.0)
ob_fence7.rotation_euler = (-1.571, -0.0, 0.0)
ob_fence7.scale = (0.2, 2.016, 0.16)
ob_fence7.lock_rotations_4d = False
ob_fence7.empty_display_type = 'ARROWS'
ob_fence7.lineart.crease_threshold = 0.0
ob_fence8.parent = ob_ground
ob_fence8.matrix_parent_inverse = Matrix(((0.137, -0.0, 0.0, 1.205), (-0.0, 0.1923, -0.0, 0.0), (0.0, -0.0, 1.0, 0.0001), (-0.0, 0.0, -0.0, 1.0)))
ob_fence8.location = (-2.1, -3.0, 2.0)
ob_fence8.rotation_euler = (-1.571, -0.0, 0.0)
ob_fence8.scale = (0.2, 2.016, 0.16)
ob_fence8.lock_rotations_4d = False
ob_fence8.empty_display_type = 'ARROWS'
ob_fence8.lineart.crease_threshold = 0.0
ob_fence9.parent = ob_ground
ob_fence9.matrix_parent_inverse = Matrix(((0.137, -0.0, 0.0, 1.205), (-0.0, 0.1923, -0.0, 0.0), (0.0, -0.0, 1.0, 0.0001), (-0.0, 0.0, -0.0, 1.0)))
ob_fence9.location = (-2.1, 3.0, 2.0)
ob_fence9.rotation_euler = (-1.571, -0.0, 0.0)
ob_fence9.scale = (0.2, 2.016, 0.16)
ob_fence9.lock_rotations_4d = False
ob_fence9.empty_display_type = 'ARROWS'
ob_fence9.lineart.crease_threshold = 0.0
ob_speaker1.parent = ob_ground
ob_speaker1.matrix_parent_inverse = Matrix(((0.137, -0.0, 0.0, 1.205), (-0.0, 0.1923, -0.0, 0.0), (0.0, -0.0, 1.0, 0.0001), (-0.0, 0.0, -0.0, 1.0)))
ob_speaker1.location = (-1.299, -4.9, 6.5)
ob_speaker1.scale = (0.2, 0.2, 0.2)
ob_speaker1.lineart.crease_threshold = 0.0
ob_speaker2.parent = ob_ground
ob_speaker2.matrix_parent_inverse = Matrix(((0.137, -0.0, 0.0, 1.205), (-0.0, 0.1923, -0.0, 0.0), (0.0, -0.0, 1.0, 0.0001), (-0.0, 0.0, -0.0, 1.0)))
ob_speaker2.location = (-0.7926, -4.963, 6.449)
ob_speaker2.scale = (0.3344, 0.3404, 0.3782)
ob_speaker2.lineart.crease_threshold = 0.0
ob_logosncf.parent = ob_ground
ob_logosncf.matrix_parent_inverse = Matrix(((0.137, -0.0, 0.0, 1.205), (-0.0, 0.1923, -0.0, 0.0), (0.0, -0.0, 1.0, 0.0001), (-0.0, 0.0, -0.0, 1.0)))
ob_logosncf.location = (-1.446, -0.1702, 6.022)
ob_logosncf.rotation_euler = (1.571, 0.0, 1.571)
ob_logosncf.scale = (0.6, 0.6, 1.0)
ob_logosncf.empty_display_type = 'IMAGE'
ob_logosncf.empty_display_size = 5.0
ob_logosncf.lineart.crease_threshold = 0.0

# ---- collection membership
col_collection.objects.link(ob_fence10)
col_collection.objects.link(ob_ground)
col_collection.objects.link(ob_wall1)
col_collection.objects.link(ob_wall2)
col_collection.objects.link(ob_roof1)
col_collection.objects.link(ob_roof2)
col_collection.objects.link(ob_roof3)
col_collection.objects.link(ob_roof4)
col_collection.objects.link(ob_roof5)
col_collection.objects.link(ob_wall3)
col_collection.objects.link(ob_wall4)
col_collection.objects.link(ob_wall5)
col_collection.objects.link(ob_wall6)
col_collection.objects.link(ob_fence1)
col_collection.objects.link(ob_fence2)
col_collection.objects.link(ob_fence3)
col_collection.objects.link(ob_fence4)
col_collection.objects.link(ob_fence5)
col_collection.objects.link(ob_fence6)
col_collection.objects.link(ob_fence7)
col_collection.objects.link(ob_fence8)
col_collection.objects.link(ob_fence9)
col_collection.objects.link(ob_speaker1)
col_collection.objects.link(ob_speaker2)
col_collection.objects.link(ob_logosncf)

# ---- scene / render settings (as saved in the file)
scene.frame_start = 1; scene.frame_end = 250; scene.frame_set(1)
scene.render.engine = 'BLENDER_EEVEE_NEXT'
scene.cycles.use_denoising = False
scene.cycles.samples = 128
scene.cycles.sampling_pattern = 'TABULATED_SOBOL'
scene.cycles.use_adaptive_sampling = False
scene.cycles.use_light_tree = False
scene.view_settings.view_transform = 'Filmic'
bpy.context.view_layer.update()

# ---- added for rendering (the .blend has no active camera and no usable light): camera, sun
cam_auto = bpy.data.cameras.new('AutoCamera')
cam_auto.lens = 50.0
cam_auto.sensor_width = 36.0
cam_auto.clip_end = 1000.0
ob_auto_camera = bpy.data.objects.new('AutoCamera', cam_auto)
scene.collection.objects.link(ob_auto_camera)
ob_auto_camera.location = (12.857, -26.1193, 22.9049)
ob_auto_camera.rotation_euler = (1.09748, -7.21219e-08, 0.694738)
scene.camera = ob_auto_camera
light_auto_sun = bpy.data.lights.new('AutoSun', 'SUN')
light_auto_sun.energy = 3.0
light_auto_sun.angle = 0.0523599
ob_auto_sun = bpy.data.objects.new('AutoSun', light_auto_sun)
scene.collection.objects.link(ob_auto_sun)
ob_auto_sun.rotation_euler = (0.872665, 0.174533, 0.523599)
bpy.context.view_layer.update()
